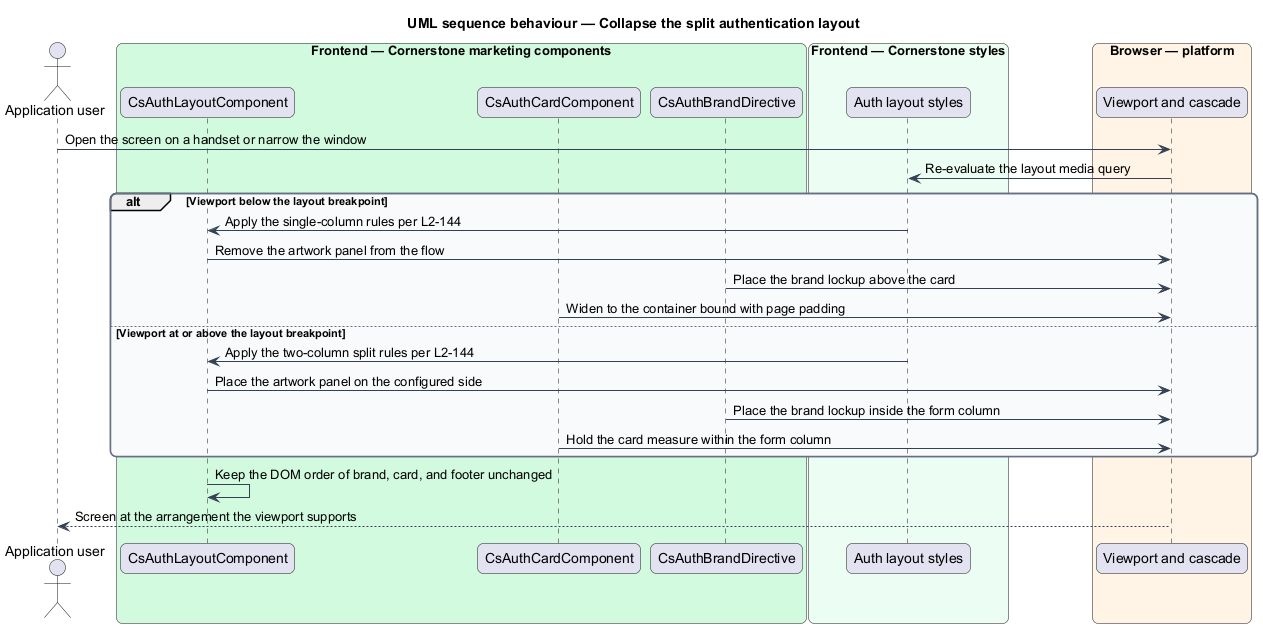

The diagram above was rendered by PlantUML. Its source (embedded in the PNG):
@startuml
title UML sequence behaviour — Collapse the split authentication layout
skinparam backgroundColor #FFFFFF
skinparam shadowing false
skinparam roundcorner 12
skinparam defaultFontName Arial
skinparam ArrowColor #344054
skinparam rectangle {
  BorderColor #344054
  FontColor #101828
}
skinparam package {
  BorderColor #667085
  FontColor #101828
  BackgroundColor #F9FAFB
}
actor "Application user" as user
box "Frontend — Cornerstone marketing components" #D1FADF
  participant "CsAuthLayoutComponent" as layout
  participant "CsAuthCardComponent" as card
  participant "CsAuthBrandDirective" as brand
end box
box "Frontend — Cornerstone styles" #ECFDF3
  participant "Auth layout styles" as styles
end box
box "Browser — platform" #FFF4E5
  participant "Viewport and cascade" as browser
end box

user -> browser : Open the screen on a handset or narrow the window
browser -> styles : Re-evaluate the layout media query

alt Viewport below the layout breakpoint
  styles -> layout : Apply the single-column rules per L2-144
  layout -> browser : Remove the artwork panel from the flow
  brand -> browser : Place the brand lockup above the card
  card -> browser : Widen to the container bound with page padding
else Viewport at or above the layout breakpoint
  styles -> layout : Apply the two-column split rules per L2-144
  layout -> browser : Place the artwork panel on the configured side
  brand -> browser : Place the brand lockup inside the form column
  card -> browser : Hold the card measure within the form column
end

layout -> layout : Keep the DOM order of brand, card, and footer unchanged
browser --> user : Screen at the arrangement the viewport supports
@enduml